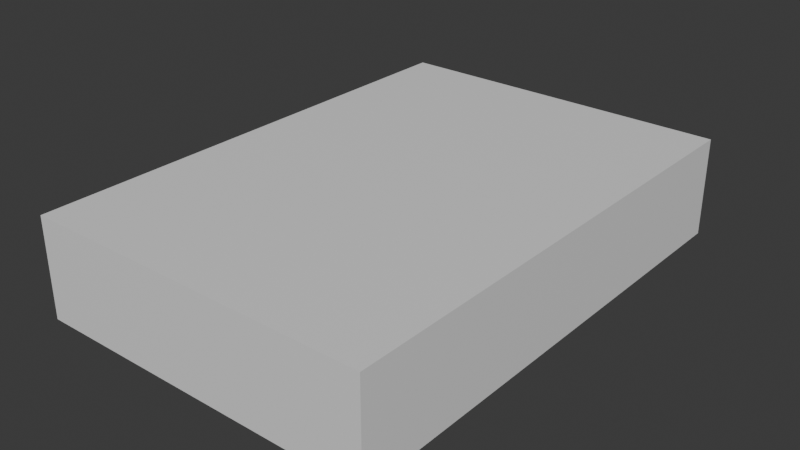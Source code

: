 # Source: rail.blend  (saved by Blender 4.2.66; exported with 4.5.12 LTS)
import bpy
from mathutils import Matrix  # noqa: F401  (used for matrix-valued properties, if any)

bpy.ops.wm.read_factory_settings(use_empty=True)
scene = bpy.context.scene
scene.name = 'Scene'

# ---- collections
col_collection = bpy.data.collections.new('Collection'); scene.collection.children.link(col_collection)

# ---- materials (node trees are filled in below, after node groups)
mat_material = bpy.data.materials.new('Material')
mat_material.alpha_threshold = 0.0
mat_material.roughness = 0.5
mat_material.line_color = (0.0, 0.0, 0.0, 1.0)

# ---- material node trees
mat_material.use_nodes = True; mat_material.node_tree.nodes.clear()
_N = mat_material.node_tree.nodes; _L = mat_material.node_tree.links
n0 = _N.new('ShaderNodeOutputMaterial'); n0.name = 'Material Output'; n0.location = (300, 300)
n1 = _N.new('ShaderNodeBsdfPrincipled'); n1.name = 'Principled BSDF'; n1.location = (10, 300)
n1.inputs[3].default_value = 1.45
_L.new(n1.outputs[0], n0.inputs[0])
n0.is_active_output = True

# ---- world
world_world = bpy.data.worlds.new('World'); scene.world = world_world
world_world.use_nodes = True; world_world.node_tree.nodes.clear()
_N = world_world.node_tree.nodes; _L = world_world.node_tree.links
n0 = _N.new('ShaderNodeOutputWorld'); n0.name = 'World Output'; n0.location = (300, 300)
n1 = _N.new('ShaderNodeBackground'); n1.name = 'Background'; n1.location = (10, 300)
n1.inputs[0].default_value = (0.05088, 0.05088, 0.05088, 1.0)
_L.new(n1.outputs[0], n0.inputs[0])
n0.is_active_output = True
world_world.color = (0.05088, 0.05088, 0.05088)
world_world.sun_shadow_jitter_overblur = 0.0

# ---- meshes
me_cube = bpy.data.meshes.new('Cube')
me_cube.from_pydata([(1.0, 1.0, 1.0), (1.0, 1.0, -1.0), (1.0, -1.0, 1.0), (1.0, -1.0, -1.0), (-1.0, 1.0, 1.0), (-1.0, 1.0, -1.0), (-1.0, -1.0, 1.0), (-1.0, -1.0, -1.0)], [], [(0, 4, 6, 2), (3, 2, 6, 7), (7, 6, 4, 5), (5, 1, 3, 7), (1, 0, 2, 3), (5, 4, 0, 1)])
_uv = me_cube.uv_layers.new(name='UVMap')
_uv.uv.foreach_set('vector', [0.625, 0.5, 0.875, 0.5, 0.875, 0.75, 0.625, 0.75, 0.375, 0.75, 0.625, 0.75, 0.625, 1.0, 0.375, 1.0, 0.375, 0.0, 0.625, 0.0, 0.625, 0.25, 0.375, 0.25, 0.125, 0.5, 0.375, 0.5, 0.375, 0.75, 0.125, 0.75, 0.375, 0.5, 0.625, 0.5, 0.625, 0.75, 0.375, 0.75, 0.375, 0.25, 0.625, 0.25, 0.625, 0.5, 0.375, 0.5])
me_cube.materials.append(mat_material)
me_cube.use_mirror_vertex_groups = False
me_cube.update()

# ---- objects
ob_cube = bpy.data.objects.new('Cube', me_cube)

# ---- transforms, parenting, visibility, modifiers, constraints
ob_cube.location = (0.0, 0.0, 0.0)
ob_cube.scale = (0.7, 1.0, 0.2)
ob_cube.lock_rotations_4d = False
ob_cube.empty_display_type = 'ARROWS'
ob_cube.lineart.crease_threshold = 0.0

# ---- collection membership
col_collection.objects.link(ob_cube)

# ---- scene / render settings (as saved in the file)
scene.frame_start = 1; scene.frame_end = 250; scene.frame_set(1)
scene.render.engine = 'BLENDER_EEVEE_NEXT'
bpy.context.view_layer.update()

# ---- added for rendering (the .blend has no active camera and no usable light): camera, sun
cam_auto = bpy.data.cameras.new('AutoCamera')
cam_auto.lens = 50.0
cam_auto.sensor_width = 36.0
cam_auto.clip_end = 1000.0
ob_auto_camera = bpy.data.objects.new('AutoCamera', cam_auto)
scene.collection.objects.link(ob_auto_camera)
ob_auto_camera.location = (2.28888, -2.74666, 1.8311)
ob_auto_camera.rotation_euler = (1.09748, -7.21219e-08, 0.694738)
scene.camera = ob_auto_camera
light_auto_sun = bpy.data.lights.new('AutoSun', 'SUN')
light_auto_sun.energy = 3.0
light_auto_sun.angle = 0.0523599
ob_auto_sun = bpy.data.objects.new('AutoSun', light_auto_sun)
scene.collection.objects.link(ob_auto_sun)
ob_auto_sun.rotation_euler = (0.872665, 0.174533, 0.523599)
bpy.context.view_layer.update()
